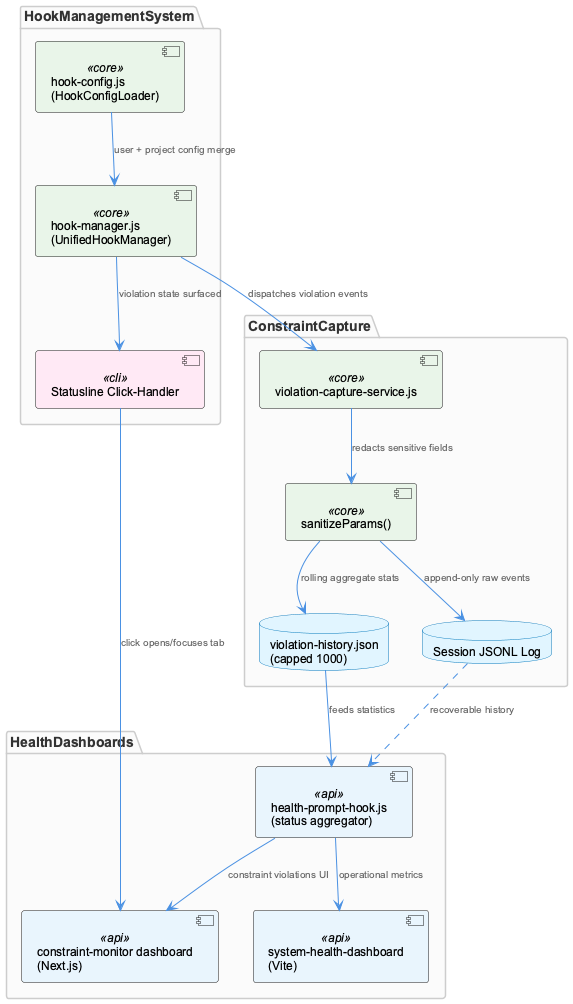

The diagram above was rendered by PlantUML. Its source (embedded in the PNG):
@startuml
!include /Users/Q284340/Agentic/coding/docs/puml/_standard-style.puml

package "HookManagementSystem" {
  component "hook-config.js\n(HookConfigLoader)" as config <<core>>
  component "hook-manager.js\n(UnifiedHookManager)" as manager <<core>>
  component "Statusline Click-Handler" as statusline <<cli>>
}

package "ConstraintCapture" {
  component "violation-capture-service.js" as capture <<core>>
  component "sanitizeParams()" as sanitize <<core>>
  database "Session JSONL Log" as jsonl
  database "violation-history.json\n(capped 1000)" as history
}

package "HealthDashboards" {
  component "health-prompt-hook.js\n(status aggregator)" as aggregator <<api>>
  component "constraint-monitor dashboard\n(Next.js)" as dashboard <<api>>
  component "system-health-dashboard\n(Vite)" as sysdash <<api>>
}

config --> manager : "user + project config merge"
manager --> capture : "dispatches violation events"
capture --> sanitize : "redacts sensitive fields"
sanitize --> jsonl : "append-only raw events"
sanitize --> history : "rolling aggregate stats"

history --> aggregator : "feeds statistics"
jsonl ..> aggregator : "recoverable history"
aggregator --> dashboard : "constraint violations UI"
aggregator --> sysdash : "operational metrics"

statusline --> dashboard : "click opens/focuses tab"
manager --> statusline : "violation state surfaced"

@enduml